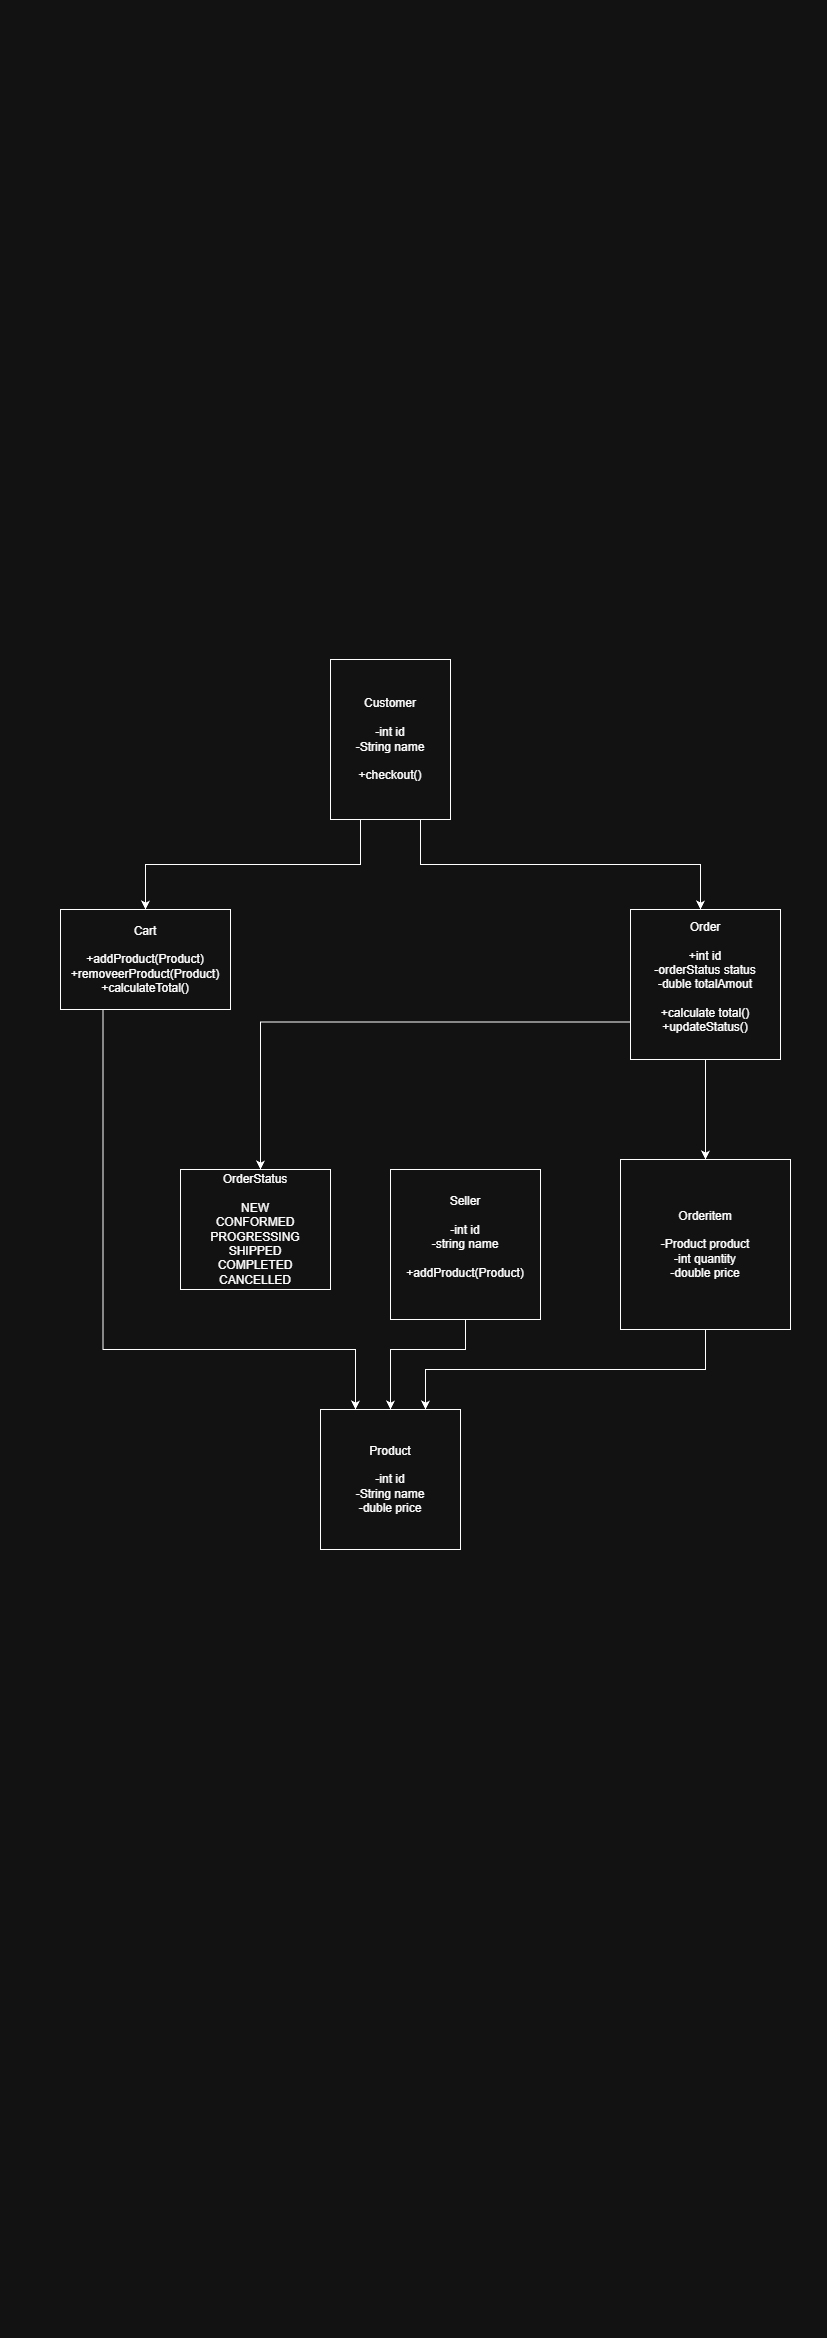

The diagram above was exported from draw.io. Its source (the exported page's mxGraphModel, read from the mxfile embedded in the PNG):
<mxGraphModel dx="2067" dy="2090" grid="1" gridSize="10" guides="1" tooltips="1" connect="1" arrows="1" fold="1" page="1" pageScale="1" pageWidth="827" pageHeight="1169" math="0" shadow="0">
  <root>
    <mxCell id="0" />
    <mxCell id="1" parent="0" />
    <mxCell id="Gmu3rVpnnvv578i3nemU-3" edge="1" parent="1" source="Gmu3rVpnnvv578i3nemU-1" style="edgeStyle=orthogonalEdgeStyle;rounded=0;orthogonalLoop=1;jettySize=auto;html=1;defaultLabelBackgroundColor=page;entryX=0.5;entryY=0;entryDx=0;entryDy=0;exitX=0.25;exitY=1;exitDx=0;exitDy=0;" target="Gmu3rVpnnvv578i3nemU-4">
      <mxGeometry relative="1" as="geometry">
        <mxPoint x="290" y="270" as="targetPoint" />
      </mxGeometry>
    </mxCell>
    <mxCell id="Gmu3rVpnnvv578i3nemU-5" edge="1" parent="1" source="Gmu3rVpnnvv578i3nemU-1" style="edgeStyle=orthogonalEdgeStyle;rounded=0;orthogonalLoop=1;jettySize=auto;html=1;exitX=0.75;exitY=1;exitDx=0;exitDy=0;defaultLabelBackgroundColor=page;">
      <mxGeometry relative="1" as="geometry">
        <mxPoint x="700" y="-260" as="targetPoint" />
      </mxGeometry>
    </mxCell>
    <mxCell id="Gmu3rVpnnvv578i3nemU-1" parent="1" style="rounded=0;whiteSpace=wrap;html=1;" value="Customer&lt;div&gt;&lt;br&gt;&lt;/div&gt;&lt;div&gt;-int id&lt;/div&gt;&lt;div&gt;-String name&lt;/div&gt;&lt;div&gt;&lt;br&gt;&lt;/div&gt;&lt;div&gt;+checkout()&lt;/div&gt;" vertex="1">
      <mxGeometry height="160" width="120" x="330" y="-510" as="geometry" />
    </mxCell>
    <mxCell id="5y5t1XFZ3QAfDdy6z_eM-11" edge="1" parent="1" source="Gmu3rVpnnvv578i3nemU-4" style="edgeStyle=orthogonalEdgeStyle;rounded=0;orthogonalLoop=1;jettySize=auto;html=1;exitX=0.25;exitY=1;exitDx=0;exitDy=0;entryX=0.25;entryY=0;entryDx=0;entryDy=0;defaultLabelBackgroundColor=page;" target="5y5t1XFZ3QAfDdy6z_eM-5">
      <mxGeometry relative="1" as="geometry">
        <Array as="points">
          <mxPoint x="102.5" y="180" />
          <mxPoint x="355" y="180" />
        </Array>
      </mxGeometry>
    </mxCell>
    <mxCell id="Gmu3rVpnnvv578i3nemU-4" parent="1" style="rounded=0;whiteSpace=wrap;html=1;" value="Cart&lt;div&gt;&lt;br&gt;&lt;/div&gt;&lt;div&gt;+addProduct(Product)&lt;/div&gt;&lt;div&gt;+removeerProduct(Product)&lt;/div&gt;&lt;div&gt;+calculateTotal()&lt;/div&gt;" vertex="1">
      <mxGeometry height="100" width="170" x="60" y="-260" as="geometry" />
    </mxCell>
    <mxCell id="Gmu3rVpnnvv578i3nemU-7" edge="1" parent="1" source="Gmu3rVpnnvv578i3nemU-6" style="edgeStyle=orthogonalEdgeStyle;rounded=0;orthogonalLoop=1;jettySize=auto;html=1;defaultLabelBackgroundColor=page;exitX=0;exitY=0.75;exitDx=0;exitDy=0;">
      <mxGeometry relative="1" as="geometry">
        <mxPoint x="260" as="targetPoint" />
      </mxGeometry>
    </mxCell>
    <mxCell id="5y5t1XFZ3QAfDdy6z_eM-2" edge="1" parent="1" source="Gmu3rVpnnvv578i3nemU-6" style="edgeStyle=orthogonalEdgeStyle;rounded=0;orthogonalLoop=1;jettySize=auto;html=1;defaultLabelBackgroundColor=page;">
      <mxGeometry relative="1" as="geometry">
        <mxPoint x="705" y="-10" as="targetPoint" />
      </mxGeometry>
    </mxCell>
    <mxCell id="Gmu3rVpnnvv578i3nemU-6" parent="1" style="rounded=0;whiteSpace=wrap;html=1;" value="Order&lt;div&gt;&lt;br&gt;&lt;/div&gt;&lt;div&gt;+int id&lt;/div&gt;&lt;div&gt;-orderStatus status&lt;/div&gt;&lt;div&gt;-duble totalAmout&lt;/div&gt;&lt;div&gt;&lt;br&gt;&lt;/div&gt;&lt;div&gt;+calculate total()&lt;/div&gt;&lt;div&gt;+updateStatus()&lt;/div&gt;&lt;div&gt;&lt;br&gt;&lt;/div&gt;" vertex="1">
      <mxGeometry height="150" width="150" x="630" y="-260" as="geometry" />
    </mxCell>
    <mxCell id="Gmu3rVpnnvv578i3nemU-8" parent="1" style="rounded=0;whiteSpace=wrap;html=1;" value="OrderStatus&lt;div&gt;&lt;br&gt;&lt;/div&gt;&lt;div&gt;NEW&lt;/div&gt;&lt;div&gt;CONFORMED&lt;/div&gt;&lt;div&gt;PROGRESSING&lt;/div&gt;&lt;div&gt;SHIPPED&lt;/div&gt;&lt;div&gt;COMPLETED&lt;/div&gt;&lt;div&gt;CANCELLED&lt;/div&gt;" vertex="1">
      <mxGeometry height="120" width="150" x="180" as="geometry" />
    </mxCell>
    <mxCell id="5y5t1XFZ3QAfDdy6z_eM-8" edge="1" parent="1" source="5y5t1XFZ3QAfDdy6z_eM-3" style="edgeStyle=orthogonalEdgeStyle;rounded=0;orthogonalLoop=1;jettySize=auto;html=1;exitX=0.5;exitY=1;exitDx=0;exitDy=0;entryX=0.75;entryY=0;entryDx=0;entryDy=0;defaultLabelBackgroundColor=page;" target="5y5t1XFZ3QAfDdy6z_eM-5">
      <mxGeometry relative="1" as="geometry" />
    </mxCell>
    <mxCell id="5y5t1XFZ3QAfDdy6z_eM-3" parent="1" style="whiteSpace=wrap;html=1;aspect=fixed;" value="Orderitem&lt;div&gt;&lt;br&gt;&lt;div&gt;-Product product&lt;/div&gt;&lt;div&gt;-int quantity&lt;/div&gt;&lt;div&gt;-double price&lt;/div&gt;&lt;/div&gt;" vertex="1">
      <mxGeometry height="170" width="170" x="620" y="-10" as="geometry" />
    </mxCell>
    <mxCell id="5y5t1XFZ3QAfDdy6z_eM-9" edge="1" parent="1" source="5y5t1XFZ3QAfDdy6z_eM-4" style="edgeStyle=orthogonalEdgeStyle;rounded=0;orthogonalLoop=1;jettySize=auto;html=1;exitX=0.5;exitY=1;exitDx=0;exitDy=0;entryX=0.5;entryY=0;entryDx=0;entryDy=0;defaultLabelBackgroundColor=page;" target="5y5t1XFZ3QAfDdy6z_eM-5">
      <mxGeometry relative="1" as="geometry">
        <Array as="points">
          <mxPoint x="465" y="180" />
          <mxPoint x="390" y="180" />
        </Array>
      </mxGeometry>
    </mxCell>
    <mxCell id="5y5t1XFZ3QAfDdy6z_eM-4" parent="1" style="whiteSpace=wrap;html=1;aspect=fixed;" value="Seller&lt;div&gt;&lt;br&gt;&lt;/div&gt;&lt;div&gt;-int id&lt;/div&gt;&lt;div&gt;-string name&lt;/div&gt;&lt;div&gt;&lt;br&gt;&lt;/div&gt;&lt;div&gt;+addProduct(Product)&lt;/div&gt;&lt;div&gt;&lt;br&gt;&lt;/div&gt;" vertex="1">
      <mxGeometry height="150" width="150" x="390" as="geometry" />
    </mxCell>
    <mxCell id="5y5t1XFZ3QAfDdy6z_eM-5" parent="1" style="whiteSpace=wrap;html=1;aspect=fixed;" value="Product&lt;div&gt;&lt;br&gt;&lt;/div&gt;&lt;div&gt;-int id&lt;/div&gt;&lt;div&gt;-String name&lt;/div&gt;&lt;div&gt;-duble price&lt;/div&gt;" vertex="1">
      <mxGeometry height="140" width="140" x="320" y="240" as="geometry" />
    </mxCell>
  </root>
</mxGraphModel>